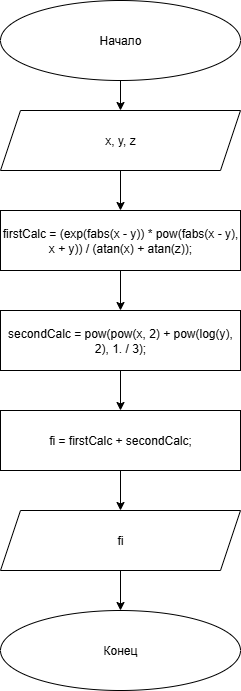

The diagram above was exported from draw.io. Its source (the exported page's mxGraphModel, read from the mxfile embedded in the PNG):
<mxGraphModel dx="1426" dy="806" grid="1" gridSize="10" guides="1" tooltips="1" connect="1" arrows="1" fold="1" page="1" pageScale="1" pageWidth="827" pageHeight="1169" math="0" shadow="0">
  <root>
    <mxCell id="0" />
    <mxCell id="1" parent="0" />
    <mxCell id="xEsWzJcXMQ3EIDy2a4vs-9" value="" style="edgeStyle=orthogonalEdgeStyle;rounded=0;orthogonalLoop=1;jettySize=auto;html=1;" edge="1" parent="1" source="xEsWzJcXMQ3EIDy2a4vs-1" target="xEsWzJcXMQ3EIDy2a4vs-2">
      <mxGeometry relative="1" as="geometry" />
    </mxCell>
    <mxCell id="xEsWzJcXMQ3EIDy2a4vs-1" value="Начало" style="ellipse;whiteSpace=wrap;html=1;" vertex="1" parent="1">
      <mxGeometry x="280" y="100" width="240" height="80" as="geometry" />
    </mxCell>
    <mxCell id="xEsWzJcXMQ3EIDy2a4vs-10" value="" style="edgeStyle=orthogonalEdgeStyle;rounded=0;orthogonalLoop=1;jettySize=auto;html=1;" edge="1" parent="1" source="xEsWzJcXMQ3EIDy2a4vs-2" target="xEsWzJcXMQ3EIDy2a4vs-3">
      <mxGeometry relative="1" as="geometry" />
    </mxCell>
    <mxCell id="xEsWzJcXMQ3EIDy2a4vs-2" value="x, y, z" style="shape=parallelogram;perimeter=parallelogramPerimeter;whiteSpace=wrap;html=1;fixedSize=1;" vertex="1" parent="1">
      <mxGeometry x="280" y="210" width="240" height="60" as="geometry" />
    </mxCell>
    <mxCell id="xEsWzJcXMQ3EIDy2a4vs-11" value="" style="edgeStyle=orthogonalEdgeStyle;rounded=0;orthogonalLoop=1;jettySize=auto;html=1;" edge="1" parent="1" source="xEsWzJcXMQ3EIDy2a4vs-3" target="xEsWzJcXMQ3EIDy2a4vs-5">
      <mxGeometry relative="1" as="geometry" />
    </mxCell>
    <mxCell id="xEsWzJcXMQ3EIDy2a4vs-3" value="firstCalc = (exp(fabs(x - y)) * pow(fabs(x - y), x + y)) / (atan(x) + atan(z));" style="rounded=0;whiteSpace=wrap;html=1;" vertex="1" parent="1">
      <mxGeometry x="280" y="310" width="240" height="60" as="geometry" />
    </mxCell>
    <mxCell id="xEsWzJcXMQ3EIDy2a4vs-12" value="" style="edgeStyle=orthogonalEdgeStyle;rounded=0;orthogonalLoop=1;jettySize=auto;html=1;" edge="1" parent="1" source="xEsWzJcXMQ3EIDy2a4vs-5" target="xEsWzJcXMQ3EIDy2a4vs-6">
      <mxGeometry relative="1" as="geometry" />
    </mxCell>
    <mxCell id="xEsWzJcXMQ3EIDy2a4vs-5" value="secondCalc = pow(pow(x, 2) + pow(log(y), 2), 1. / 3);" style="rounded=0;whiteSpace=wrap;html=1;" vertex="1" parent="1">
      <mxGeometry x="280" y="410" width="240" height="60" as="geometry" />
    </mxCell>
    <mxCell id="xEsWzJcXMQ3EIDy2a4vs-13" value="" style="edgeStyle=orthogonalEdgeStyle;rounded=0;orthogonalLoop=1;jettySize=auto;html=1;" edge="1" parent="1" source="xEsWzJcXMQ3EIDy2a4vs-6" target="xEsWzJcXMQ3EIDy2a4vs-7">
      <mxGeometry relative="1" as="geometry" />
    </mxCell>
    <mxCell id="xEsWzJcXMQ3EIDy2a4vs-6" value="fi = firstCalc + secondCalc;" style="rounded=0;whiteSpace=wrap;html=1;" vertex="1" parent="1">
      <mxGeometry x="280" y="510" width="240" height="60" as="geometry" />
    </mxCell>
    <mxCell id="xEsWzJcXMQ3EIDy2a4vs-14" value="" style="edgeStyle=orthogonalEdgeStyle;rounded=0;orthogonalLoop=1;jettySize=auto;html=1;" edge="1" parent="1" source="xEsWzJcXMQ3EIDy2a4vs-7" target="xEsWzJcXMQ3EIDy2a4vs-8">
      <mxGeometry relative="1" as="geometry" />
    </mxCell>
    <mxCell id="xEsWzJcXMQ3EIDy2a4vs-7" value="fi" style="shape=parallelogram;perimeter=parallelogramPerimeter;whiteSpace=wrap;html=1;fixedSize=1;" vertex="1" parent="1">
      <mxGeometry x="280" y="610" width="240" height="60" as="geometry" />
    </mxCell>
    <mxCell id="xEsWzJcXMQ3EIDy2a4vs-8" value="Конец" style="ellipse;whiteSpace=wrap;html=1;" vertex="1" parent="1">
      <mxGeometry x="280" y="710" width="240" height="80" as="geometry" />
    </mxCell>
  </root>
</mxGraphModel>